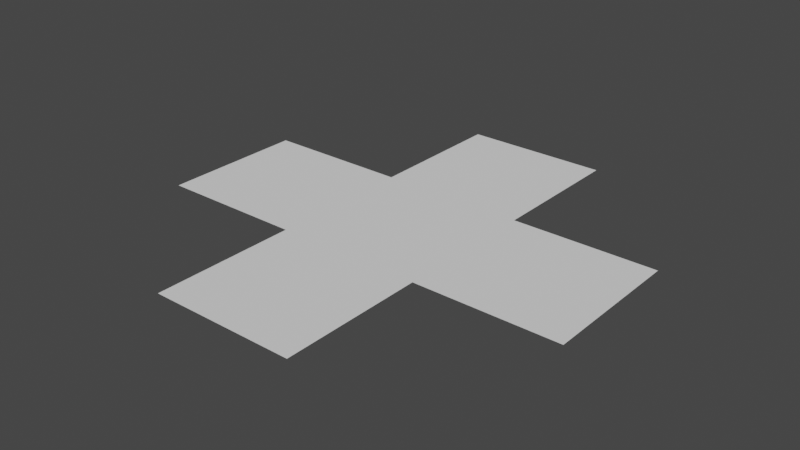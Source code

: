 # Source: Cross.blend  (saved by Blender 3.0.42; exported with 4.5.12 LTS)
import bpy
from mathutils import Matrix  # noqa: F401  (used for matrix-valued properties, if any)

bpy.ops.wm.read_factory_settings(use_empty=True)
scene = bpy.context.scene
scene.name = 'Scene'

# ---- collections
col_collection = bpy.data.collections.new('Collection'); scene.collection.children.link(col_collection)

# ---- world
world_world = bpy.data.worlds.new('World'); scene.world = world_world
world_world.use_nodes = True; world_world.node_tree.nodes.clear()
_N = world_world.node_tree.nodes; _L = world_world.node_tree.links
n0 = _N.new('ShaderNodeOutputWorld'); n0.name = 'World Output'; n0.location = (300, 300)
n1 = _N.new('ShaderNodeBackground'); n1.name = 'Background'; n1.location = (10, 300)
n1.inputs[0].default_value = (0.05088, 0.05088, 0.05088, 1.0)
_L.new(n1.outputs[0], n0.inputs[0])
n0.is_active_output = True
world_world.color = (0.05088, 0.05088, 0.05088)
world_world.use_sun_shadow = False
world_world.sun_shadow_jitter_overblur = 0.0

# ---- meshes
me_plane_003 = bpy.data.meshes.new('Plane.003')
me_plane_003.from_pydata([(-2.919, -2.92, 0.0), (2.924, -2.92, 0.0), (-2.919, 2.924, 0.0), (2.924, 2.924, 0.0), (-8.773, -2.92, 0.0), (-8.773, 2.924, 0.0), (-2.919, 8.674, 0.0), (2.924, 8.674, 0.0), (8.728, -2.92, 0.0), (8.728, 2.924, 0.0), (-2.919, -8.713, 0.0), (2.924, -8.713, 0.0)], [], [(0, 1, 3, 2), (0, 2, 5, 4), (2, 3, 7, 6), (3, 1, 8, 9), (1, 0, 10, 11)])
_uv = me_plane_003.uv_layers.new(name='UVMap')
_uv.uv.foreach_set('vector', [0.0, 0.0, 1.0, 0.0, 1.0, 1.0, 0.0, 1.0, 0.0, 0.0, 0.0, 1.0, 0.0, 1.0, 0.0, 0.0, 0.0, 1.0, 1.0, 1.0, 1.0, 1.0, 0.0, 1.0, 1.0, 1.0, 1.0, 0.0, 1.0, 0.0, 1.0, 1.0, 1.0, 0.0, 0.0, 0.0, 0.0, 0.0, 1.0, 0.0])
me_plane_003.use_remesh_fix_poles = True
me_plane_003.use_remesh_preserve_attributes = False
me_plane_003.update()

# ---- objects
ob_plane = bpy.data.objects.new('Plane', me_plane_003)

# ---- transforms, parenting, visibility, modifiers, constraints
ob_plane.location = (0.0, 0.0, 0.0)

# ---- collection membership
col_collection.objects.link(ob_plane)

# ---- scene / render settings (as saved in the file)
scene.frame_start = 1; scene.frame_end = 250; scene.frame_set(1)
scene.render.engine = 'BLENDER_EEVEE_NEXT'
scene.cycles.sampling_pattern = 'TABULATED_SOBOL'
scene.cycles.use_light_tree = False
scene.view_settings.view_transform = 'Filmic'
bpy.context.view_layer.update()

# ---- added for rendering (the .blend has no active camera and no usable light): camera, sun
cam_auto = bpy.data.cameras.new('AutoCamera')
cam_auto.lens = 50.0
cam_auto.sensor_width = 36.0
cam_auto.clip_end = 1000.0
ob_auto_camera = bpy.data.objects.new('AutoCamera', cam_auto)
scene.collection.objects.link(ob_auto_camera)
ob_auto_camera.location = (22.8019, -27.409, 18.2598)
ob_auto_camera.rotation_euler = (1.09748, -7.21219e-08, 0.694738)
scene.camera = ob_auto_camera
light_auto_sun = bpy.data.lights.new('AutoSun', 'SUN')
light_auto_sun.energy = 3.0
light_auto_sun.angle = 0.0523599
ob_auto_sun = bpy.data.objects.new('AutoSun', light_auto_sun)
scene.collection.objects.link(ob_auto_sun)
ob_auto_sun.rotation_euler = (0.872665, 0.174533, 0.523599)
bpy.context.view_layer.update()
